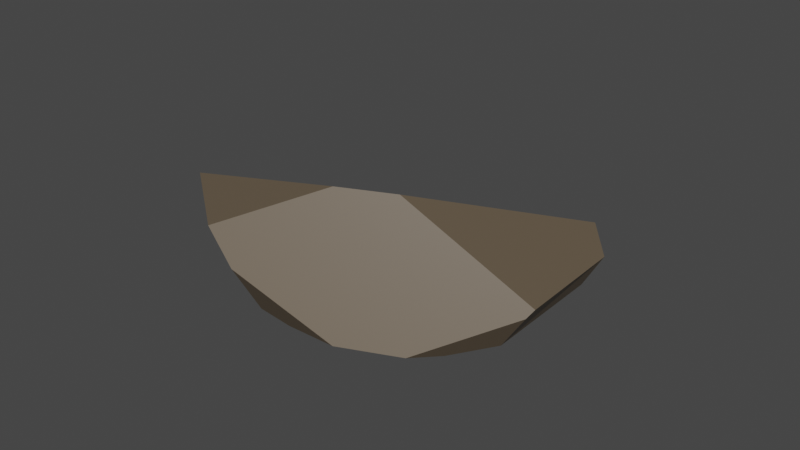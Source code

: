 # Source: Rock_3.blend  (saved by Blender 3.5.10; exported with 4.5.12 LTS)
import bpy
from mathutils import Matrix  # noqa: F401  (used for matrix-valued properties, if any)

bpy.ops.wm.read_factory_settings(use_empty=True)
scene = bpy.context.scene
scene.name = 'Scene'

# ---- collections
col_collection = bpy.data.collections.new('Collection'); scene.collection.children.link(col_collection)

# ---- materials (node trees are filled in below, after node groups)
mat_rock = bpy.data.materials.new('Rock')
mat_rock.alpha_threshold = 0.0
mat_rock.use_transparent_shadow = False
mat_rock.roughness = 0.5
mat_rock.line_color = (0.0, 0.0, 0.0, 1.0)

# ---- material node trees
mat_rock.use_nodes = True; mat_rock.node_tree.nodes.clear()
_N = mat_rock.node_tree.nodes; _L = mat_rock.node_tree.links
n0 = _N.new('ShaderNodeOutputMaterial'); n0.name = 'Material Output'; n0.location = (300, 300)
n1 = _N.new('ShaderNodeBsdfPrincipled'); n1.name = 'Principled BSDF'; n1.location = (10, 300)
n1.distribution = 'GGX'
n1.subsurface_method = 'RANDOM_WALK_SKIN'
n1.inputs[0].default_value = (0.1282, 0.0967, 0.06366, 1.0)
n1.inputs[3].default_value = 1.45
n1.inputs[27].default_value = (0.0, 0.0, 0.0, 1.0)
n1.inputs[28].default_value = 1.0
_L.new(n1.outputs[0], n0.inputs[0])
n0.is_active_output = True

# ---- world
world_world = bpy.data.worlds.new('World'); scene.world = world_world
world_world.use_nodes = True; world_world.node_tree.nodes.clear()
_N = world_world.node_tree.nodes; _L = world_world.node_tree.links
n0 = _N.new('ShaderNodeOutputWorld'); n0.name = 'World Output'; n0.location = (300, 300)
n1 = _N.new('ShaderNodeBackground'); n1.name = 'Background'; n1.location = (10, 300)
n1.inputs[0].default_value = (0.05088, 0.05088, 0.05088, 1.0)
_L.new(n1.outputs[0], n0.inputs[0])
n0.is_active_output = True
world_world.color = (0.05088, 0.05088, 0.05088)
world_world.use_sun_shadow = False
world_world.sun_shadow_jitter_overblur = 0.0

# ---- meshes
me_cube_003 = bpy.data.meshes.new('Cube.003')
me_cube_003.from_pydata([(-0.2709, 0.611, -0.119), (0.4804, 0.5625, -0.06116), (0.5393, -0.1407, -0.1256), (0.6136, 0.05478, -0.1001), (-0.02738, 0.7019, -0.0897), (0.3217, -0.4783, -0.1043), (0.7189, 0.05478, 0.0763), (-0.02738, -0.6993, 0.08934), (-0.147, -0.7316, 0.2174), (0.5067, -0.2896, -0.105), (0.5284, 0.6105, 0.07723), (0.7268, 0.08604, 0.1093), (-0.6776, 0.05478, -0.08463), (-0.5336, -0.4514, -0.0656), (0.2072, -0.2773, -0.1667), (-0.3525, 0.39, -0.1476), (0.09636, -0.5277, -0.1355), (-0.02738, -0.5759, -0.1173), (-0.3118, 0.602, -0.1133), (-0.688, 0.05478, -0.06723), (-0.02738, 0.7292, -0.04408), (-0.6173, -0.5351, 0.1756), (-0.589, -0.5546, 0.1942), (0.09006, -0.3613, 0.3995), (0.2566, -0.1878, 0.4041), (0.3742, 0.6946, 0.1314), (-0.5944, 0.2788, -0.1106), (-0.5688, 0.325, -0.117)], [], [(22, 23, 24, 25, 20, 18, 27, 26, 19, 21), (18, 20, 4, 0), (25, 24, 11, 10), (3, 6, 9, 2), (14, 2, 9, 5, 16), (1, 10, 11, 6, 3), (5, 7, 17, 16), (3, 2, 14, 15, 0, 4, 1), (27, 15, 14, 16, 17, 13, 12, 26), (18, 0, 15, 27), (11, 24, 23, 8, 7, 5, 9, 6), (8, 23, 22), (17, 7, 8, 22, 21, 13), (4, 20, 25, 10, 1), (12, 19, 26), (13, 21, 19, 12)])
_uv = me_cube_003.uv_layers.new(name='UVMap')
_uv.uv.foreach_set('vector', [0.4849, 0.9928, 0.5653, 0.7731, 0.5683, 0.7135, 0.46, 0.4645, 0.4102, 0.375, 0.1789, 0.5, 0.3714, 0.2022, 0.3786, 0.181, 0.4027, 0.125, 0.4775, 1.0, 0.375, 0.3039, 0.4102, 0.375, 0.3954, 0.375, 0.375, 0.3141, 0.46, 0.4645, 0.5683, 0.7135, 0.46, 0.6186, 0.4386, 0.5, 0.3921, 0.625, 0.4493, 0.625, 0.375, 0.7111, 0.375, 0.6739, 0.3017, 0.6967, 0.375, 0.6739, 0.375, 0.7111, 0.3373, 0.75, 0.2809, 0.75, 0.3838, 0.5, 0.4386, 0.5, 0.46, 0.6186, 0.4493, 0.625, 0.3921, 0.625, 0.375, 0.7877, 0.4536, 0.875, 0.3865, 0.875, 0.375, 0.8441, 0.3921, 0.625, 0.375, 0.6739, 0.3017, 0.6967, 0.2888, 0.4376, 0.375, 0.3141, 0.3954, 0.375, 0.3838, 0.5, 0.3714, 0.2022, 0.2888, 0.4376, 0.3017, 0.6967, 0.375, 0.8441, 0.3865, 0.875, 0.3821, 0.0, 0.3971, 0.125, 0.3786, 0.181, 0.1789, 0.5, 0.1891, 0.5, 0.1767, 0.5497, 0.1272, 0.5578, 0.46, 0.6186, 0.5683, 0.7135, 0.5653, 0.7731, 0.4946, 0.9001, 0.4536, 0.875, 0.3373, 0.75, 0.375, 0.7111, 0.4493, 0.625, 0.4946, 0.9001, 0.5653, 0.7731, 0.4849, 0.9928, 0.3865, 0.875, 0.4536, 0.875, 0.4946, 0.9001, 0.4849, 0.9928, 0.4775, 1.0, 0.3821, 1.0, 0.3954, 0.375, 0.4102, 0.375, 0.46, 0.4645, 0.4386, 0.5, 0.3838, 0.5, 0.3971, 0.125, 0.4027, 0.125, 0.3786, 0.181, 0.3821, 0.0, 0.4775, 0.0, 0.4027, 0.125, 0.3971, 0.125])
me_cube_003.materials.append(mat_rock)
me_cube_003.use_mirror_vertex_groups = False
me_cube_003.update()

# ---- objects
ob_cube_010 = bpy.data.objects.new('Cube.010', me_cube_003)

# ---- transforms, parenting, visibility, modifiers, constraints
ob_cube_010.location = (0.3083, 0.03956, 0.2076)
ob_cube_010.rotation_euler = (-6.327, 0.06252, -0.2783)
ob_cube_010.scale = (0.8088, 0.8088, 0.8088)
ob_cube_010.lock_rotations_4d = False
ob_cube_010.empty_display_type = 'ARROWS'
ob_cube_010.lineart.crease_threshold = 0.0

# ---- collection membership
col_collection.objects.link(ob_cube_010)

# ---- scene / render settings (as saved in the file)
scene.frame_start = 1; scene.frame_end = 250; scene.frame_set(1)
scene.render.engine = 'BLENDER_EEVEE_NEXT'
scene.cycles.sampling_pattern = 'TABULATED_SOBOL'
scene.view_settings.view_transform = 'Filmic'
bpy.context.view_layer.update()

# ---- added for rendering (the .blend has no active camera and no usable light): camera, sun
cam_auto = bpy.data.cameras.new('AutoCamera')
cam_auto.lens = 50.0
cam_auto.sensor_width = 36.0
cam_auto.clip_end = 1000.0
ob_auto_camera = bpy.data.objects.new('AutoCamera', cam_auto)
scene.collection.objects.link(ob_auto_camera)
ob_auto_camera.location = (2.31099, -2.3405, 1.88713)
ob_auto_camera.rotation_euler = (1.09748, -7.21219e-08, 0.694738)
scene.camera = ob_auto_camera
light_auto_sun = bpy.data.lights.new('AutoSun', 'SUN')
light_auto_sun.energy = 3.0
light_auto_sun.angle = 0.0523599
ob_auto_sun = bpy.data.objects.new('AutoSun', light_auto_sun)
scene.collection.objects.link(ob_auto_sun)
ob_auto_sun.rotation_euler = (0.872665, 0.174533, 0.523599)
bpy.context.view_layer.update()

